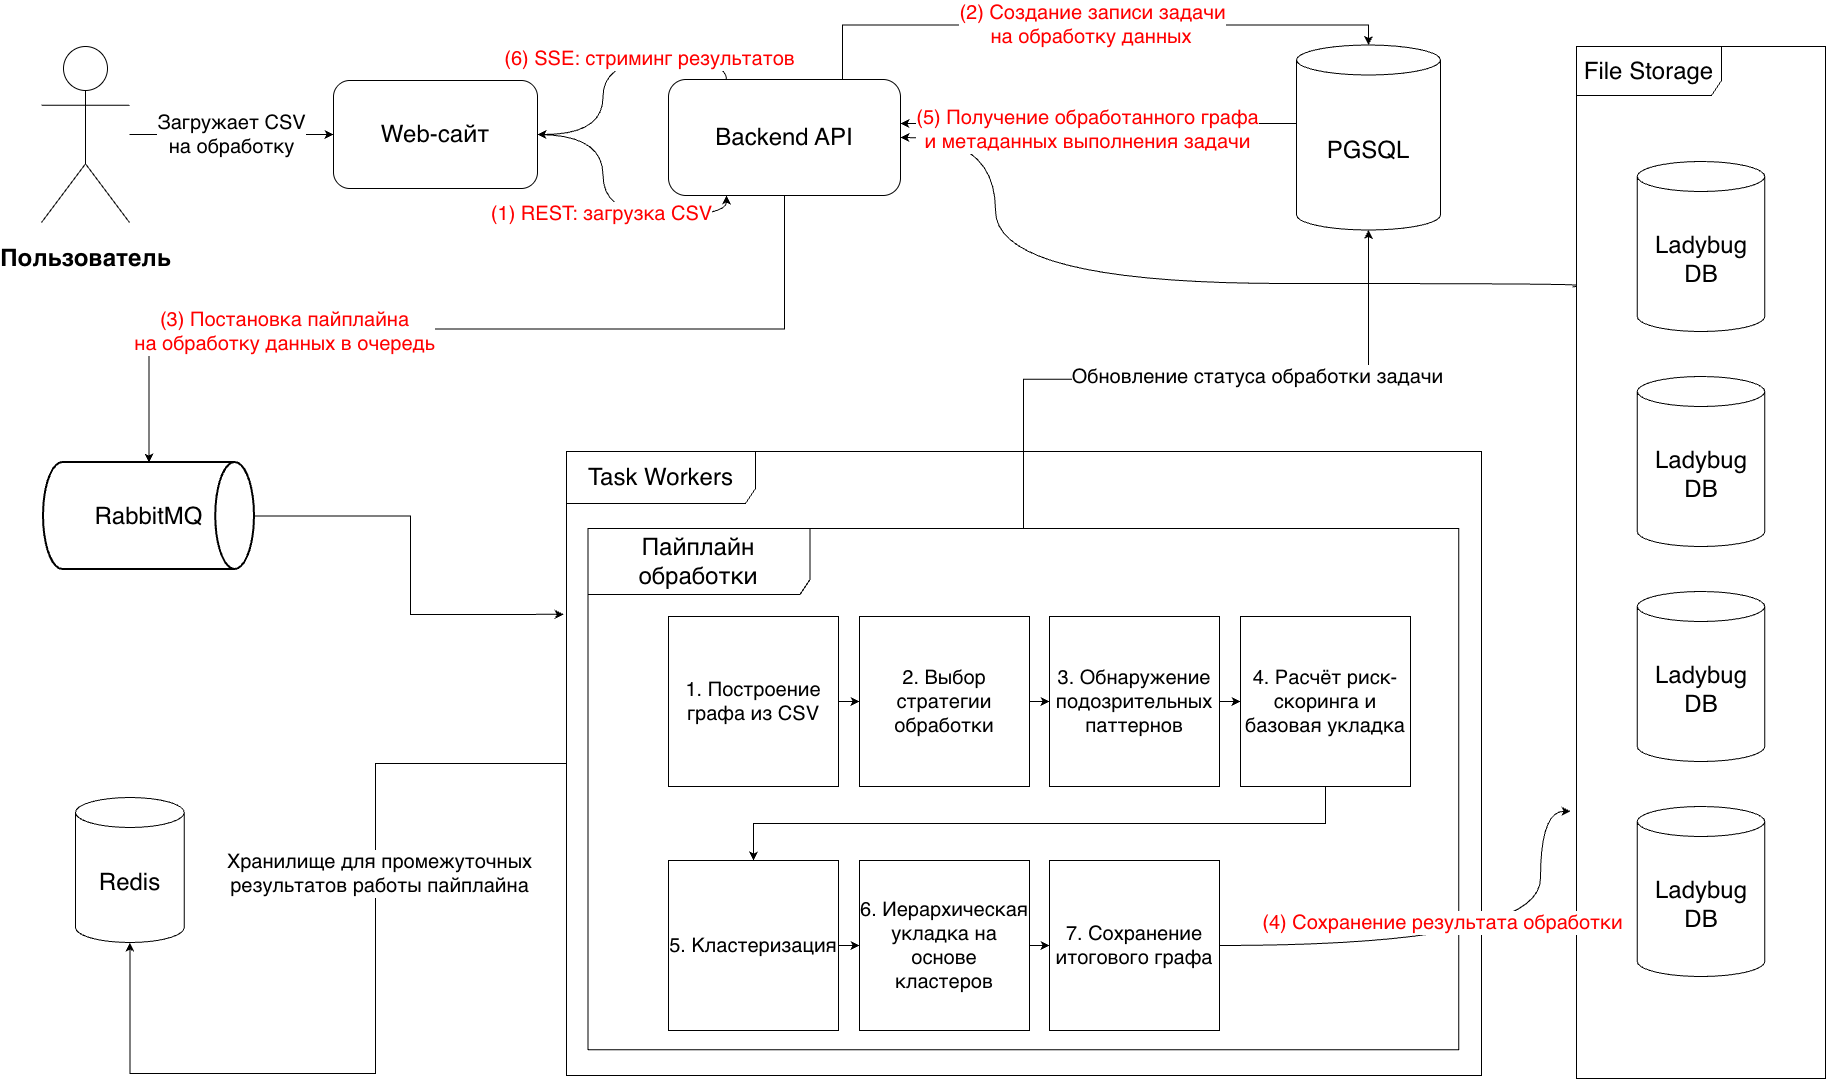

The diagram above was exported from draw.io. Its source (the exported page's mxGraphModel, read from the mxfile embedded in the PNG):
<mxGraphModel dx="3932" dy="1562" grid="0" gridSize="10" guides="1" tooltips="1" connect="1" arrows="1" fold="1" page="1" pageScale="1" pageWidth="1920" pageHeight="1200" math="0" shadow="0">
  <root>
    <mxCell id="0" />
    <mxCell id="1" parent="0" />
    <mxCell id="Sv36uWw1ruueQ9Zcv5po-82" edge="1" parent="1" source="Sv36uWw1ruueQ9Zcv5po-20" style="edgeStyle=orthogonalEdgeStyle;rounded=0;orthogonalLoop=1;jettySize=auto;html=1;curved=1;exitX=-0.016;exitY=0.233;exitDx=0;exitDy=0;exitPerimeter=0;" target="Sv36uWw1ruueQ9Zcv5po-11">
      <mxGeometry relative="1" as="geometry">
        <Array as="points">
          <mxPoint x="-336" y="347" />
          <mxPoint x="-336" y="344" />
          <mxPoint x="-917" y="344" />
          <mxPoint x="-917" y="198" />
        </Array>
      </mxGeometry>
    </mxCell>
    <mxCell id="Sv36uWw1ruueQ9Zcv5po-22" edge="1" parent="1" source="Sv36uWw1ruueQ9Zcv5po-6" style="edgeStyle=orthogonalEdgeStyle;rounded=0;orthogonalLoop=1;jettySize=auto;html=1;curved=1;entryX=0.25;entryY=1;entryDx=0;entryDy=0;" target="Sv36uWw1ruueQ9Zcv5po-11">
      <mxGeometry relative="1" as="geometry" />
    </mxCell>
    <mxCell id="Sv36uWw1ruueQ9Zcv5po-31" connectable="0" parent="Sv36uWw1ruueQ9Zcv5po-22" style="edgeLabel;html=1;align=center;verticalAlign=middle;resizable=0;points=[];" value="&lt;font style=&quot;font-size: 20px; color: rgb(255, 0, 0);&quot;&gt;(1) REST: загрузка CSV&lt;/font&gt;" vertex="1">
      <mxGeometry relative="1" x="-0.0083" y="-2" as="geometry">
        <mxPoint as="offset" />
      </mxGeometry>
    </mxCell>
    <mxCell id="Sv36uWw1ruueQ9Zcv5po-6" parent="1" style="rounded=1;whiteSpace=wrap;html=1;labelBackgroundColor=none;" value="&lt;font style=&quot;font-size: 24px;&quot;&gt;Web-сайт&lt;/font&gt;" vertex="1">
      <mxGeometry height="108" width="204" x="-1579" y="141" as="geometry" />
    </mxCell>
    <mxCell id="Sv36uWw1ruueQ9Zcv5po-30" edge="1" parent="1" source="Sv36uWw1ruueQ9Zcv5po-11" style="rounded=1;orthogonalLoop=1;jettySize=auto;html=1;exitX=0.25;exitY=0;exitDx=0;exitDy=0;entryX=1;entryY=0.5;entryDx=0;entryDy=0;edgeStyle=orthogonalEdgeStyle;elbow=vertical;curved=1;" target="Sv36uWw1ruueQ9Zcv5po-6">
      <mxGeometry relative="1" as="geometry" />
    </mxCell>
    <mxCell id="Sv36uWw1ruueQ9Zcv5po-32" connectable="0" parent="Sv36uWw1ruueQ9Zcv5po-30" style="edgeLabel;html=1;align=center;verticalAlign=middle;resizable=0;points=[];" value="&lt;font style=&quot;font-size: 20px; color: rgb(255, 0, 0);&quot;&gt;(6) SSE: стриминг результатов&lt;/font&gt;" vertex="1">
      <mxGeometry relative="1" x="-0.3107" y="-2" as="geometry">
        <mxPoint as="offset" />
      </mxGeometry>
    </mxCell>
    <mxCell id="Sv36uWw1ruueQ9Zcv5po-11" parent="1" style="rounded=1;whiteSpace=wrap;html=1;labelBackgroundColor=none;" value="&lt;p&gt;&lt;font style=&quot;font-size: 24px;&quot;&gt;Backend API&lt;/font&gt;&lt;/p&gt;" vertex="1">
      <mxGeometry height="116" width="232" x="-1244" y="140" as="geometry" />
    </mxCell>
    <mxCell id="Sv36uWw1ruueQ9Zcv5po-83" edge="1" parent="1" style="edgeStyle=orthogonalEdgeStyle;rounded=0;orthogonalLoop=1;jettySize=auto;html=1;entryX=1;entryY=0.5;entryDx=0;entryDy=0;">
      <mxGeometry relative="1" as="geometry">
        <mxPoint x="-616.0000000000005" y="184" as="sourcePoint" />
        <mxPoint x="-1012" y="184" as="targetPoint" />
      </mxGeometry>
    </mxCell>
    <mxCell id="Sv36uWw1ruueQ9Zcv5po-84" connectable="0" parent="Sv36uWw1ruueQ9Zcv5po-83" style="edgeLabel;html=1;align=center;verticalAlign=middle;resizable=0;points=[];" value="&lt;font style=&quot;font-size: 20px; color: rgb(255, 0, 0);&quot;&gt;(5) Получение обработанного графа&lt;/font&gt;&lt;div&gt;&lt;font style=&quot;font-size: 20px; color: rgb(255, 0, 0);&quot;&gt;и метаданных выполнения задачи&lt;/font&gt;&lt;/div&gt;" vertex="1">
      <mxGeometry relative="1" x="0.2348" as="geometry">
        <mxPoint x="35" y="5" as="offset" />
      </mxGeometry>
    </mxCell>
    <mxCell id="Sv36uWw1ruueQ9Zcv5po-13" parent="1" style="shape=cylinder3;whiteSpace=wrap;html=1;boundedLbl=1;backgroundOutline=1;size=15;" value="&lt;font style=&quot;font-size: 24px;&quot;&gt;PGSQL&lt;/font&gt;" vertex="1">
      <mxGeometry height="185" width="144" x="-616" y="105.5" as="geometry" />
    </mxCell>
    <mxCell id="Sv36uWw1ruueQ9Zcv5po-14" parent="1" style="shape=cylinder3;whiteSpace=wrap;html=1;boundedLbl=1;backgroundOutline=1;size=15;" value="&lt;font style=&quot;font-size: 24px;&quot;&gt;Redis&lt;/font&gt;" vertex="1">
      <mxGeometry height="145" width="108.75" x="-1837" y="858" as="geometry" />
    </mxCell>
    <mxCell id="Sv36uWw1ruueQ9Zcv5po-17" parent="1" style="strokeWidth=2;html=1;shape=mxgraph.flowchart.direct_data;whiteSpace=wrap;" value="&lt;font style=&quot;font-size: 24px;&quot;&gt;RabbitMQ&lt;/font&gt;" vertex="1">
      <mxGeometry height="107" width="211" x="-1869" y="523" as="geometry" />
    </mxCell>
    <mxCell id="Sv36uWw1ruueQ9Zcv5po-19" parent="1" style="shape=cylinder3;whiteSpace=wrap;html=1;boundedLbl=1;backgroundOutline=1;size=15;" value="&lt;font style=&quot;font-size: 24px;&quot;&gt;Ladybug DB&lt;/font&gt;" vertex="1">
      <mxGeometry height="170" width="127.5" x="-275.25" y="222" as="geometry" />
    </mxCell>
    <mxCell id="Sv36uWw1ruueQ9Zcv5po-20" parent="1" style="shape=umlFrame;whiteSpace=wrap;html=1;pointerEvents=0;width=145;height=49;" value="&lt;font style=&quot;font-size: 24px;&quot;&gt;File Storage&lt;/font&gt;" vertex="1">
      <mxGeometry height="1032" width="249" x="-336" y="107" as="geometry" />
    </mxCell>
    <mxCell id="Sv36uWw1ruueQ9Zcv5po-25" edge="1" parent="1" source="Sv36uWw1ruueQ9Zcv5po-23" style="edgeStyle=orthogonalEdgeStyle;rounded=0;orthogonalLoop=1;jettySize=auto;html=1;entryX=0;entryY=0.5;entryDx=0;entryDy=0;" target="Sv36uWw1ruueQ9Zcv5po-6" value="&lt;font style=&quot;font-size: 20px;&quot;&gt;Загружает CSV&lt;/font&gt;&lt;div&gt;&lt;font style=&quot;font-size: 20px;&quot;&gt;на обработку&lt;/font&gt;&lt;/div&gt;">
      <mxGeometry relative="1" as="geometry">
        <mxPoint as="offset" />
      </mxGeometry>
    </mxCell>
    <mxCell id="Sv36uWw1ruueQ9Zcv5po-23" parent="1" style="shape=umlActor;verticalLabelPosition=bottom;verticalAlign=top;html=1;" value="&lt;h2&gt;&lt;font style=&quot;font-size: 24px;&quot;&gt;Пользователь&lt;/font&gt;&lt;/h2&gt;" vertex="1">
      <mxGeometry height="176" width="88" x="-1871" y="107" as="geometry" />
    </mxCell>
    <mxCell id="Sv36uWw1ruueQ9Zcv5po-43" edge="1" parent="1" source="Sv36uWw1ruueQ9Zcv5po-11" style="edgeStyle=orthogonalEdgeStyle;rounded=0;orthogonalLoop=1;jettySize=auto;html=1;exitX=0.75;exitY=0;exitDx=0;exitDy=0;entryX=0.5;entryY=0;entryDx=0;entryDy=0;entryPerimeter=0;" target="Sv36uWw1ruueQ9Zcv5po-13">
      <mxGeometry relative="1" as="geometry" />
    </mxCell>
    <mxCell id="Sv36uWw1ruueQ9Zcv5po-45" connectable="0" parent="Sv36uWw1ruueQ9Zcv5po-43" style="edgeLabel;html=1;align=center;verticalAlign=middle;resizable=0;points=[];" value="&lt;font style=&quot;font-size: 20px; color: rgb(255, 0, 0);&quot;&gt;(2) Создание записи задачи&lt;/font&gt;&lt;div&gt;&lt;span&gt;&lt;font style=&quot;color: rgb(255, 0, 0);&quot;&gt;&lt;font style=&quot;font-size: 20px;&quot;&gt;на обработку данных&lt;/font&gt;&amp;nbsp;&lt;/font&gt;&lt;/span&gt;&lt;/div&gt;" vertex="1">
      <mxGeometry relative="1" x="0.0108" y="1" as="geometry">
        <mxPoint x="1" as="offset" />
      </mxGeometry>
    </mxCell>
    <mxCell id="Sv36uWw1ruueQ9Zcv5po-46" edge="1" parent="1" source="Sv36uWw1ruueQ9Zcv5po-11" style="edgeStyle=orthogonalEdgeStyle;rounded=0;orthogonalLoop=1;jettySize=auto;html=1;exitX=0.5;exitY=1;exitDx=0;exitDy=0;entryX=0.5;entryY=0;entryDx=0;entryDy=0;entryPerimeter=0;" target="Sv36uWw1ruueQ9Zcv5po-17">
      <mxGeometry relative="1" as="geometry" />
    </mxCell>
    <mxCell id="Sv36uWw1ruueQ9Zcv5po-48" connectable="0" parent="Sv36uWw1ruueQ9Zcv5po-46" style="edgeLabel;html=1;align=center;verticalAlign=middle;resizable=0;points=[];" value="&lt;font style=&quot;font-size: 20px; color: rgb(255, 0, 0);&quot;&gt;(3) Постановка пайплайна&lt;/font&gt;&lt;div&gt;&lt;font style=&quot;font-size: 20px; color: rgb(255, 0, 0);&quot;&gt;на обработку данных в очередь&lt;/font&gt;&lt;/div&gt;" vertex="1">
      <mxGeometry relative="1" x="0.4053" y="2" as="geometry">
        <mxPoint as="offset" />
      </mxGeometry>
    </mxCell>
    <mxCell id="Sv36uWw1ruueQ9Zcv5po-60" edge="1" parent="1" source="Sv36uWw1ruueQ9Zcv5po-18" style="edgeStyle=orthogonalEdgeStyle;rounded=0;orthogonalLoop=1;jettySize=auto;html=1;entryX=0.5;entryY=1;entryDx=0;entryDy=0;entryPerimeter=0;" target="Sv36uWw1ruueQ9Zcv5po-14">
      <mxGeometry relative="1" as="geometry">
        <Array as="points">
          <mxPoint x="-1537" y="824" />
          <mxPoint x="-1537" y="1134" />
          <mxPoint x="-1783" y="1134" />
        </Array>
      </mxGeometry>
    </mxCell>
    <mxCell id="Sv36uWw1ruueQ9Zcv5po-68" connectable="0" parent="Sv36uWw1ruueQ9Zcv5po-60" style="edgeLabel;html=1;align=center;verticalAlign=middle;resizable=0;points=[];" value="&lt;font style=&quot;font-size: 20px;&quot;&gt;Хранилище для промежуточных&lt;/font&gt;&lt;div&gt;&lt;font style=&quot;font-size: 20px;&quot;&gt;результатов работы пайплайна&lt;/font&gt;&lt;/div&gt;" vertex="1">
      <mxGeometry relative="1" x="-0.3131" y="3" as="geometry">
        <mxPoint y="-1" as="offset" />
      </mxGeometry>
    </mxCell>
    <mxCell id="Sv36uWw1ruueQ9Zcv5po-61" edge="1" parent="1" source="Sv36uWw1ruueQ9Zcv5po-17" style="edgeStyle=orthogonalEdgeStyle;rounded=0;orthogonalLoop=1;jettySize=auto;html=1;entryX=-0.003;entryY=0.261;entryDx=0;entryDy=0;entryPerimeter=0;" target="Sv36uWw1ruueQ9Zcv5po-18">
      <mxGeometry relative="1" as="geometry" />
    </mxCell>
    <mxCell id="Sv36uWw1ruueQ9Zcv5po-74" edge="1" parent="1" source="Sv36uWw1ruueQ9Zcv5po-21" style="edgeStyle=orthogonalEdgeStyle;rounded=0;orthogonalLoop=1;jettySize=auto;html=1;" target="Sv36uWw1ruueQ9Zcv5po-13">
      <mxGeometry relative="1" as="geometry" />
    </mxCell>
    <mxCell id="Sv36uWw1ruueQ9Zcv5po-75" connectable="0" parent="Sv36uWw1ruueQ9Zcv5po-74" style="edgeLabel;html=1;align=center;verticalAlign=middle;resizable=0;points=[];" value="&lt;font style=&quot;font-size: 20px;&quot;&gt;Обновление статуса обработки задачи&lt;/font&gt;" vertex="1">
      <mxGeometry relative="1" x="0.1949" y="3" as="geometry">
        <mxPoint x="-1" as="offset" />
      </mxGeometry>
    </mxCell>
    <mxCell id="Sv36uWw1ruueQ9Zcv5po-55" edge="1" parent="1" source="Sv36uWw1ruueQ9Zcv5po-50" style="edgeStyle=orthogonalEdgeStyle;rounded=0;orthogonalLoop=1;jettySize=auto;html=1;exitX=1;exitY=0.5;exitDx=0;exitDy=0;entryX=0;entryY=0.5;entryDx=0;entryDy=0;" target="Sv36uWw1ruueQ9Zcv5po-51">
      <mxGeometry relative="1" as="geometry" />
    </mxCell>
    <mxCell id="Sv36uWw1ruueQ9Zcv5po-50" parent="1" style="whiteSpace=wrap;html=1;aspect=fixed;" value="&lt;font style=&quot;font-size: 20px;&quot;&gt;1. Построение графа из CSV&lt;/font&gt;" vertex="1">
      <mxGeometry height="170" width="170" x="-1244" y="677" as="geometry" />
    </mxCell>
    <mxCell id="Sv36uWw1ruueQ9Zcv5po-57" edge="1" parent="1" source="Sv36uWw1ruueQ9Zcv5po-53" style="edgeStyle=orthogonalEdgeStyle;rounded=0;orthogonalLoop=1;jettySize=auto;html=1;" target="Sv36uWw1ruueQ9Zcv5po-52" value="">
      <mxGeometry relative="1" as="geometry" />
    </mxCell>
    <mxCell id="Sv36uWw1ruueQ9Zcv5po-53" parent="1" style="whiteSpace=wrap;html=1;aspect=fixed;" value="&lt;font style=&quot;font-size: 20px;&quot;&gt;3. Обнаружение подозрительных паттернов&lt;/font&gt;" vertex="1">
      <mxGeometry height="170" width="170" x="-863" y="677" as="geometry" />
    </mxCell>
    <mxCell id="Sv36uWw1ruueQ9Zcv5po-63" edge="1" parent="1" source="Sv36uWw1ruueQ9Zcv5po-52" style="edgeStyle=orthogonalEdgeStyle;rounded=0;orthogonalLoop=1;jettySize=auto;html=1;entryX=0.5;entryY=0;entryDx=0;entryDy=0;exitX=0.5;exitY=1;exitDx=0;exitDy=0;" target="Sv36uWw1ruueQ9Zcv5po-58">
      <mxGeometry relative="1" as="geometry" />
    </mxCell>
    <mxCell id="Sv36uWw1ruueQ9Zcv5po-52" parent="1" style="whiteSpace=wrap;html=1;aspect=fixed;" value="&lt;font style=&quot;font-size: 20px;&quot;&gt;4. Расчёт риск-скоринга и базовая укладка&lt;/font&gt;" vertex="1">
      <mxGeometry height="170" width="170" x="-672" y="677" as="geometry" />
    </mxCell>
    <mxCell id="Sv36uWw1ruueQ9Zcv5po-56" edge="1" parent="1" source="Sv36uWw1ruueQ9Zcv5po-51" style="edgeStyle=orthogonalEdgeStyle;rounded=0;orthogonalLoop=1;jettySize=auto;html=1;exitX=1;exitY=0.5;exitDx=0;exitDy=0;entryX=0;entryY=0.5;entryDx=0;entryDy=0;" target="Sv36uWw1ruueQ9Zcv5po-53">
      <mxGeometry relative="1" as="geometry" />
    </mxCell>
    <mxCell id="Sv36uWw1ruueQ9Zcv5po-51" parent="1" style="whiteSpace=wrap;html=1;aspect=fixed;" value="&lt;font style=&quot;font-size: 20px;&quot;&gt;2. Выбор стратегии обработки&lt;/font&gt;" vertex="1">
      <mxGeometry height="170" width="170" x="-1053" y="677" as="geometry" />
    </mxCell>
    <mxCell id="Sv36uWw1ruueQ9Zcv5po-67" edge="1" parent="1" source="Sv36uWw1ruueQ9Zcv5po-59" style="edgeStyle=orthogonalEdgeStyle;rounded=0;orthogonalLoop=1;jettySize=auto;html=1;" target="Sv36uWw1ruueQ9Zcv5po-62" value="">
      <mxGeometry relative="1" as="geometry" />
    </mxCell>
    <mxCell id="Sv36uWw1ruueQ9Zcv5po-59" parent="1" style="whiteSpace=wrap;html=1;aspect=fixed;" value="&lt;font style=&quot;font-size: 20px;&quot;&gt;6. Иерархическая укладка на основе кластеров&lt;/font&gt;" vertex="1">
      <mxGeometry height="170" width="170" x="-1053" y="921" as="geometry" />
    </mxCell>
    <mxCell id="Sv36uWw1ruueQ9Zcv5po-66" edge="1" parent="1" source="Sv36uWw1ruueQ9Zcv5po-58" style="edgeStyle=orthogonalEdgeStyle;rounded=0;orthogonalLoop=1;jettySize=auto;html=1;" target="Sv36uWw1ruueQ9Zcv5po-59" value="">
      <mxGeometry relative="1" as="geometry" />
    </mxCell>
    <mxCell id="Sv36uWw1ruueQ9Zcv5po-58" parent="1" style="whiteSpace=wrap;html=1;aspect=fixed;" value="&lt;font style=&quot;font-size: 20px;&quot;&gt;5. Кластеризация&lt;/font&gt;" vertex="1">
      <mxGeometry height="170" width="170" x="-1244" y="921" as="geometry" />
    </mxCell>
    <mxCell id="Sv36uWw1ruueQ9Zcv5po-62" parent="1" style="whiteSpace=wrap;html=1;aspect=fixed;" value="&lt;font style=&quot;font-size: 20px;&quot;&gt;7. Сохранение итогового графа&lt;/font&gt;" vertex="1">
      <mxGeometry height="170" width="170" x="-863" y="921" as="geometry" />
    </mxCell>
    <mxCell id="Sv36uWw1ruueQ9Zcv5po-76" connectable="0" parent="1" style="group" value="" vertex="1">
      <mxGeometry height="624" width="915.0000000000001" x="-1346" y="512" as="geometry" />
    </mxCell>
    <mxCell id="Sv36uWw1ruueQ9Zcv5po-18" parent="Sv36uWw1ruueQ9Zcv5po-76" style="shape=umlFrame;whiteSpace=wrap;html=1;pointerEvents=0;width=189;height=52;" value="&lt;font style=&quot;font-size: 24px;&quot;&gt;Task Workers&lt;/font&gt;" vertex="1">
      <mxGeometry height="624" width="915.0000000000001" as="geometry" />
    </mxCell>
    <mxCell id="Sv36uWw1ruueQ9Zcv5po-21" parent="Sv36uWw1ruueQ9Zcv5po-76" style="shape=umlFrame;whiteSpace=wrap;html=1;pointerEvents=0;width=222;height=66;" value="&lt;p class=&quot;p1&quot;&gt;&lt;font style=&quot;font-size: 24px;&quot;&gt;Пайплайн обработки&lt;/font&gt;&lt;/p&gt;" vertex="1">
      <mxGeometry height="521.36" width="870.86" x="21.470000000000027" y="77" as="geometry" />
    </mxCell>
    <mxCell id="Sv36uWw1ruueQ9Zcv5po-77" parent="1" style="shape=cylinder3;whiteSpace=wrap;html=1;boundedLbl=1;backgroundOutline=1;size=15;" value="&lt;font style=&quot;font-size: 24px;&quot;&gt;Ladybug DB&lt;/font&gt;" vertex="1">
      <mxGeometry height="170" width="127.5" x="-275.25" y="652" as="geometry" />
    </mxCell>
    <mxCell id="Sv36uWw1ruueQ9Zcv5po-78" parent="1" style="shape=cylinder3;whiteSpace=wrap;html=1;boundedLbl=1;backgroundOutline=1;size=15;" value="&lt;font style=&quot;font-size: 24px;&quot;&gt;Ladybug DB&lt;/font&gt;" vertex="1">
      <mxGeometry height="170" width="127.5" x="-275.25" y="437" as="geometry" />
    </mxCell>
    <mxCell id="Sv36uWw1ruueQ9Zcv5po-79" parent="1" style="shape=cylinder3;whiteSpace=wrap;html=1;boundedLbl=1;backgroundOutline=1;size=15;" value="&lt;font style=&quot;font-size: 24px;&quot;&gt;Ladybug DB&lt;/font&gt;" vertex="1">
      <mxGeometry height="170" width="127.5" x="-275.25" y="867" as="geometry" />
    </mxCell>
    <mxCell id="Sv36uWw1ruueQ9Zcv5po-80" edge="1" parent="1" source="Sv36uWw1ruueQ9Zcv5po-62" style="edgeStyle=orthogonalEdgeStyle;rounded=0;orthogonalLoop=1;jettySize=auto;html=1;exitX=1;exitY=0.5;exitDx=0;exitDy=0;entryX=-0.024;entryY=0.741;entryDx=0;entryDy=0;entryPerimeter=0;curved=1;" target="Sv36uWw1ruueQ9Zcv5po-20">
      <mxGeometry relative="1" as="geometry">
        <Array as="points">
          <mxPoint x="-372" y="1006" />
          <mxPoint x="-372" y="872" />
        </Array>
      </mxGeometry>
    </mxCell>
    <mxCell id="Sv36uWw1ruueQ9Zcv5po-81" connectable="0" parent="Sv36uWw1ruueQ9Zcv5po-80" style="edgeLabel;html=1;align=center;verticalAlign=middle;resizable=0;points=[];" value="&lt;font style=&quot;font-size: 20px; color: rgb(255, 0, 0);&quot;&gt;(4) Сохранение результата обработки&lt;/font&gt;" vertex="1">
      <mxGeometry relative="1" x="-0.1923" y="10" as="geometry">
        <mxPoint x="26" y="-14" as="offset" />
      </mxGeometry>
    </mxCell>
  </root>
</mxGraphModel>